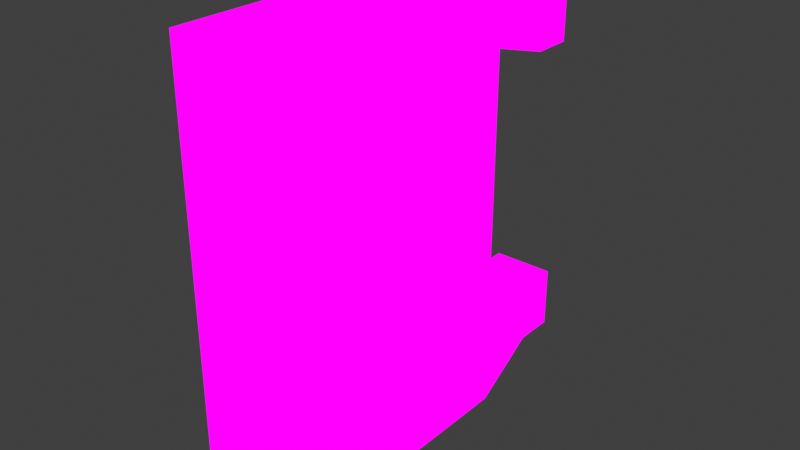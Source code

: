 # Source: MhallSign02.blend  (saved by Blender 2.82.7; exported with 4.5.12 LTS)
import bpy
from mathutils import Matrix  # noqa: F401  (used for matrix-valued properties, if any)

bpy.ops.wm.read_factory_settings(use_empty=True)
scene = bpy.context.scene
scene.name = 'Scene'

# ---- collections
col_collection = bpy.data.collections.new('Collection'); scene.collection.children.link(col_collection)

# ---- images (referenced by path relative to the original .blend; pixels are not part of the script)
import os
ASSET_DIR = os.environ.get("B2B_ASSET_DIR", "")  # directory of the original .blend (textures are referenced by path, not embedded)
HERE = os.path.dirname(os.path.abspath(__file__))  # packed textures are extracted next to this script under _unpacked/

def load_image(name, relpath, width, height, colorspace="sRGB"):
    """Load a texture the original file referenced (path relative to the .blend, or extracted next to this script)."""
    p = next((c for c in (os.path.join(HERE, relpath), os.path.join(ASSET_DIR, relpath)) if relpath and os.path.exists(c)), "")
    if p:
        img = bpy.data.images.load(p, check_existing=True)
        img.name = name
    else:  # same state as the original file: an image datablock whose file is absent (Cycles renders it pink)
        img = bpy.data.images.new(name, width, height)
        img.source = "FILE"
        img.filepath = "//" + (relpath or name)
    img.colorspace_settings.name = colorspace
    return img
img_stationsillysigns_png = load_image('StationSillySigns.png', 'StationSillySigns.png', 1024, 1024, 'sRGB')

# ---- materials (node trees are filled in below, after node groups)
mat_stationsillysigns = bpy.data.materials.new('StationSillySigns')
mat_stationsillysigns.alpha_threshold = 0.0
mat_stationsillysigns.use_transparent_shadow = False
mat_stationsillysigns.line_color = (0.0, 0.0, 0.0, 1.0)

# ---- material node trees
mat_stationsillysigns.use_nodes = True; mat_stationsillysigns.node_tree.nodes.clear()
_N = mat_stationsillysigns.node_tree.nodes; _L = mat_stationsillysigns.node_tree.links
n0 = _N.new('ShaderNodeOutputMaterial'); n0.name = 'Material Output'; n0.location = (400, 0)
n1 = _N.new('ShaderNodeLightPath'); n1.name = 'Light Path'; n1.location = (0, 250)
n2 = _N.new('ShaderNodeBsdfTransparent'); n2.name = 'Transparent BSDF'; n2.location = (-200, -100)
n3 = _N.new('ShaderNodeEmission'); n3.name = 'Emission'; n3.location = (-200, -200)
n4 = _N.new('ShaderNodeMixShader'); n4.name = 'Mix Shader'; n4.location = (200, 0)
n5 = _N.new('ShaderNodeMixShader'); n5.name = 'Mix Shader.001'; n5.location = (0, -100)
n6 = _N.new('ShaderNodeTexImage'); n6.name = 'Image Texture'; n6.location = (-500, 100)
n6.image = img_stationsillysigns_png
n6.interpolation = 'Closest'
_L.new(n6.outputs[0], n3.inputs[0])
_L.new(n6.outputs[1], n5.inputs[0])
_L.new(n2.outputs[0], n5.inputs[1])
_L.new(n2.outputs[0], n4.inputs[1])
_L.new(n3.outputs[0], n5.inputs[2])
_L.new(n5.outputs[0], n4.inputs[2])
_L.new(n1.outputs[0], n4.inputs[0])
_L.new(n4.outputs[0], n0.inputs[0])
n0.is_active_output = True

# ---- world
world_world = bpy.data.worlds.new('World'); scene.world = world_world
world_world.use_nodes = True; world_world.node_tree.nodes.clear()
_N = world_world.node_tree.nodes; _L = world_world.node_tree.links
n0 = _N.new('ShaderNodeOutputWorld'); n0.name = 'World Output'; n0.location = (300, 300)
n1 = _N.new('ShaderNodeBackground'); n1.name = 'Background'; n1.location = (10, 300)
n1.inputs[0].default_value = (0.05088, 0.05088, 0.05088, 1.0)
_L.new(n1.outputs[0], n0.inputs[0])
n0.is_active_output = True
world_world.color = (0.05088, 0.05088, 0.05088)
world_world.use_sun_shadow = False
world_world.sun_shadow_jitter_overblur = 0.0

# ---- meshes
me_cube = bpy.data.meshes.new('Cube')
me_cube.from_pydata([(0.0, 0.5, 0.0), (0.25, 0.5, 0.0), (0.0, -0.5, 1.0), (0.0, -0.5, 1.5), (0.25, 0.5, 1.25), (0.25, -0.5, 1.5), (0.25, -0.5, 1.0), (0.25, 0.0, 1.5), (0.0, 0.0, 1.5), (0.0, -0.5, 0.0), (0.25, 0.5, 0.25), (0.01924, 0.75, 0.327), (0.2308, 0.75, 1.385), (0.25, 0.5, 1.5), (0.25, -0.5, 0.0), (0.0, 0.5, 1.5), (0.01924, 0.75, 0.1154), (0.2308, 0.75, 1.173), (0.01924, 0.75, 1.385), (0.2308, 0.75, 0.327), (0.2308, 0.75, 0.1154), (0.01924, 0.75, 1.173), (0.0, 0.5, 0.25), (0.0, 0.5, 1.25), (0.01924, 0.8867, 0.327), (0.2308, 0.8867, 0.327), (0.2308, 0.8867, 0.1154), (0.2308, 0.8867, 1.173), (0.2308, 0.8867, 1.385), (0.01924, 0.8867, 1.385), (0.01924, 0.8867, 0.1154), (0.01924, 0.8867, 1.173)], [], [(0, 9, 3, 15), (9, 14, 6, 2), (2, 6, 5, 3), (3, 5, 7, 8), (8, 7, 13, 15), (14, 1, 13, 5), (1, 20, 19, 10), (4, 17, 12, 13), (13, 12, 18, 15), (10, 19, 11, 22), (21, 18, 29, 31), (19, 20, 26, 25), (16, 0, 22, 11), (21, 23, 15, 18), (17, 4, 23, 21), (20, 1, 0, 16), (0, 1, 14, 9), (10, 22, 23, 4), (27, 31, 29, 28), (26, 30, 24, 25), (20, 16, 30, 26), (12, 17, 27, 28), (11, 19, 25, 24), (16, 11, 24, 30), (17, 21, 31, 27), (18, 12, 28, 29)])
_uv = me_cube.uv_layers.new(name='UVMap')
_uv.uv.foreach_set('vector', [0.6668, 0.4003, 0.8332, 0.4003, 0.8332, 0.9997, 0.6668, 0.9997, 0.6251, 0.0003125, 0.6665, 0.0003125, 0.6665, 0.3997, 0.6251, 0.3997, 0.6251, 0.1, 0.6665, 0.1, 0.6665, 0.3, 0.6251, 0.3, 0.6251, 0.1003, 0.6665, 0.1003, 0.6665, 0.2997, 0.6251, 0.2997, 0.6251, 0.1003, 0.6665, 0.1003, 0.6665, 0.2997, 0.6251, 0.2997, 0.6668, 0.4003, 0.8332, 0.4003, 0.8332, 0.9997, 0.6668, 0.9997, 0.5415, 0.4003, 0.5001, 0.4003, 0.5001, 0.4997, 0.5415, 0.4997, 0.5415, 0.4003, 0.5001, 0.4003, 0.5001, 0.4997, 0.5415, 0.4997, 0.5415, 0.4003, 0.5001, 0.4003, 0.5001, 0.4997, 0.5415, 0.4997, 0.5415, 0.4003, 0.5001, 0.4003, 0.5001, 0.4997, 0.5415, 0.4997, 0.5001, 0.4003, 0.5001, 0.4997, 0.5001, 0.4997, 0.5001, 0.4003, 0.5001, 0.4997, 0.5001, 0.4003, 0.5001, 0.4003, 0.5001, 0.4997, 0.5001, 0.4003, 0.5415, 0.4003, 0.5415, 0.4997, 0.5001, 0.4997, 0.5001, 0.4003, 0.5415, 0.4003, 0.5415, 0.4997, 0.5001, 0.4997, 0.5001, 0.4003, 0.5415, 0.4003, 0.5415, 0.4997, 0.5001, 0.4997, 0.5001, 0.4003, 0.5415, 0.4003, 0.5415, 0.4997, 0.5001, 0.4997, 0.6251, 0.0003125, 0.6665, 0.0003125, 0.6665, 0.3997, 0.6251, 0.3997, 0.6251, 0.0003125, 0.6665, 0.0003125, 0.6665, 0.3997, 0.6251, 0.3997, 0.5415, 0.4003, 0.5001, 0.4003, 0.5001, 0.4997, 0.5415, 0.4997, 0.5415, 0.4003, 0.5001, 0.4003, 0.5001, 0.4997, 0.5415, 0.4997, 0.5001, 0.4003, 0.5001, 0.4997, 0.5001, 0.4997, 0.5001, 0.4003, 0.5001, 0.4997, 0.5001, 0.4003, 0.5001, 0.4003, 0.5001, 0.4997, 0.5001, 0.4997, 0.5001, 0.4003, 0.5001, 0.4003, 0.5001, 0.4997, 0.5001, 0.4003, 0.5001, 0.4997, 0.5001, 0.4997, 0.5001, 0.4003, 0.5001, 0.4003, 0.5001, 0.4997, 0.5001, 0.4997, 0.5001, 0.4003, 0.5001, 0.4997, 0.5001, 0.4003, 0.5001, 0.4003, 0.5001, 0.4997])
me_cube.materials.append(mat_stationsillysigns)
me_cube.use_remesh_preserve_volume = False
me_cube.use_remesh_preserve_attributes = False
me_cube.use_mirror_vertex_groups = False
me_cube.update()

# ---- objects
ob_cube = bpy.data.objects.new('Cube', me_cube)

# ---- transforms, parenting, visibility, modifiers, constraints
ob_cube.location = (0.0, 0.0, 0.0)
ob_cube.lock_rotations_4d = False
ob_cube.empty_display_type = 'ARROWS'
ob_cube.lineart.crease_threshold = 0.0

# ---- collection membership
col_collection.objects.link(ob_cube)

# ---- scene / render settings (as saved in the file)
scene.frame_start = 1; scene.frame_end = 250; scene.frame_set(1)
scene.render.engine = 'BLENDER_EEVEE_NEXT'
scene.cycles.use_denoising = False
scene.cycles.samples = 128
scene.cycles.sampling_pattern = 'TABULATED_SOBOL'
scene.cycles.use_adaptive_sampling = False
scene.cycles.use_light_tree = False
scene.eevee.taa_samples = 1
scene.eevee.use_taa_reprojection = False
scene.view_settings.view_transform = 'Standard'
bpy.context.view_layer.update()

# ---- added for rendering (the .blend has no active camera): camera
cam_auto = bpy.data.cameras.new('AutoCamera')
cam_auto.lens = 50.0
cam_auto.sensor_width = 36.0
cam_auto.clip_end = 1000.0
ob_auto_camera = bpy.data.objects.new('AutoCamera', cam_auto)
scene.collection.objects.link(ob_auto_camera)
ob_auto_camera.location = (2.02915, -2.09161, 2.27332)
ob_auto_camera.rotation_euler = (1.09748, -7.21219e-08, 0.694738)
scene.camera = ob_auto_camera
bpy.context.view_layer.update()
